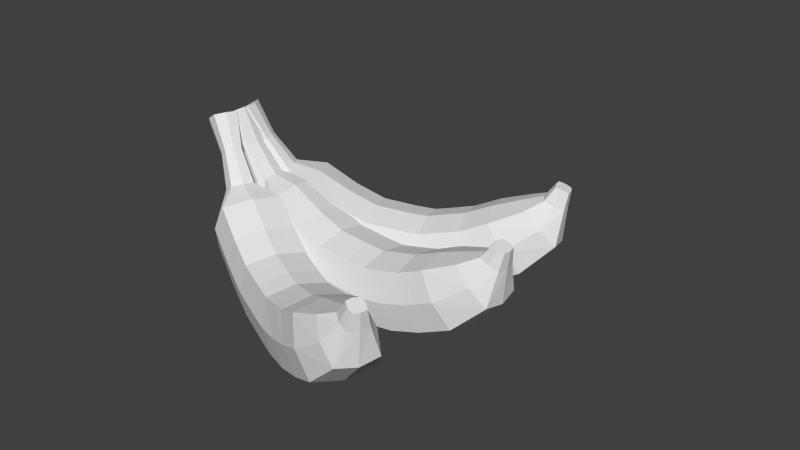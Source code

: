 # Source: stock_of_bananas.blend  (saved by Blender 2.70.0; exported with 4.5.12 LTS)
import bpy
from mathutils import Matrix  # noqa: F401  (used for matrix-valued properties, if any)

bpy.ops.wm.read_factory_settings(use_empty=True)
scene = bpy.context.scene
scene.name = 'Scene'

# ---- collections
col_collection_1 = bpy.data.collections.new('Collection 1'); scene.collection.children.link(col_collection_1)

# ---- world
world_world = bpy.data.worlds.new('World'); scene.world = world_world
world_world.color = (0.05088, 0.05088, 0.05088)
world_world.use_sun_shadow = False
world_world.sun_shadow_jitter_overblur = 0.0
world_world.cycles.sampling_method = 'MANUAL'
world_world.cycles.sample_map_resolution = 256

# ---- meshes
me_plane_002 = bpy.data.meshes.new('Plane.002')
me_plane_002.from_pydata([(0.2761, -0.276, -0.0001015), (-0.2758, -0.276, 7.827e-05), (0.2761, 0.276, -0.0001015), (-0.2758, 0.276, 7.827e-05), (0.0001173, -0.3316, -1.154e-05), (0.0001173, 0.3316, -1.154e-05), (-0.3315, 1.574e-11, 9.646e-05), (0.3317, 1.574e-11, -0.0001195), (0.1064, -0.276, -0.747), (0.2834, -0.276, 0.2161), (-0.2682, -0.276, 0.1989), (0.2834, 0.276, 0.2161), (-0.2682, 0.276, 0.1989), (0.007608, -0.3316, 0.2075), (0.007608, 0.3316, 0.2075), (-0.3238, 1.044e-09, 0.1972), (0.3391, 1.001e-09, 0.2178), (0.1378, -0.276, 0.8186), (0.2424, -0.276, 0.5084), (-0.3154, -0.276, 0.4), (0.2424, 0.276, 0.5084), (-0.3154, 0.276, 0.4), (-0.0353, -0.3316, 0.4542), (-0.0353, 0.3316, 0.4542), (-0.372, -2.6e-09, 0.3891), (0.2979, -4.333e-09, 0.5193), (-0.02032, -0.276, 1.15), (-0.3625, -0.276, 0.5856), (0.1378, 0.276, 0.8186), (-0.3625, 0.276, 0.5856), (-0.1124, -0.3316, 0.7021), (-0.1124, 0.3316, 0.7021), (-0.413, -1.487e-09, 0.5621), (0.1882, -9.814e-09, 0.8421), (-0.3046, -0.195, 1.449), (-0.478, -0.276, 0.8417), (-0.02032, 0.276, 1.15), (-0.478, 0.276, 0.8417), (-0.2492, -0.3316, 0.9959), (-0.2492, 0.3316, 0.9959), (-0.5242, 1.674e-09, 0.8106), (0.02584, -1.354e-08, 1.181), (-0.6138, -0.09869, 1.483), (-0.6022, -0.195, 1.135), (-0.3046, 0.195, 1.449), (-0.6022, 0.195, 1.135), (-0.4534, -0.2344, 1.297), (-0.4534, 0.2344, 1.297), (-0.6322, -1.884e-08, 1.098), (-0.2746, -3.377e-08, 1.474), (-0.7819, -0.06177, 1.511), (-0.6876, -0.09869, 1.3), (-0.6138, 0.09869, 1.483), (-0.6876, 0.09869, 1.3), (-0.6507, -0.1186, 1.392), (-0.6507, 0.1186, 1.392), (-0.695, -3.534e-08, 1.282), (-0.6064, -5.529e-08, 1.502), (-0.8281, -0.06177, 1.397), (-0.7819, 0.06177, 1.511), (-0.8281, 0.06177, 1.397), (-0.805, -0.07423, 1.454), (-0.805, 0.07423, 1.454), (-0.8327, -5.918e-08, 1.385), (-0.7773, -7.168e-08, 1.523), (-0.805, -6.543e-08, 1.454), (0.2379, -0.276, -0.4041), (-0.3067, -0.276, -0.3146), (0.2379, 0.276, -0.4041), (-0.3067, 0.276, -0.3146), (-0.03438, -0.3316, -0.3594), (-0.03438, 0.3316, -0.3594), (-0.3616, -4.03e-09, -0.3056), (0.2928, -5.21e-09, -0.4132), (-0.09929, -0.276, -1.115), (-0.4242, -0.276, -0.5949), (0.1064, 0.276, -0.747), (-0.4242, 0.276, -0.5949), (-0.1589, -0.3316, -0.6709), (-0.1589, 0.3316, -0.6709), (-0.4777, -1.963e-08, -0.5796), (0.1599, -2.307e-08, -0.7623), (-0.5526, -0.1075, -1.325), (-0.602, -0.276, -0.898), (-0.09929, 0.276, -1.115), (-0.602, 0.276, -0.898), (-0.3529, -0.3316, -1.007), (-0.3529, 0.3316, -1.007), (-0.6413, -4.161e-08, -0.8743), (-0.04813, -5.102e-08, -1.137), (-0.6716, -0.1075, -1.146), (-0.5526, 0.1075, -1.325), (-0.6716, 0.1075, -1.146), (-0.6121, -0.1292, -1.236), (-0.6121, 0.1292, -1.236), (-0.6836, -7.334e-08, -1.128), (-0.5406, -8.884e-08, -1.344), (-1.119, -0.1105, -1.706), (-0.8491, -0.0785, -1.488), (-0.9359, -0.0785, -1.357), (-0.8491, 0.0785, -1.488), (-0.9359, 0.0785, -1.357), (-0.8925, -0.09433, -1.422), (-0.8925, 0.09433, -1.422), (-0.9447, -1.208e-07, -1.344), (-0.8403, -1.321e-07, -1.501), (-1.242, -0.1105, -1.522), (-1.119, 0.1105, -1.706), (-1.242, 0.1105, -1.522), (-1.181, -0.1327, -1.614), (-1.181, 0.1327, -1.614), (-1.254, -1.179e-07, -1.503), (-1.107, -1.339e-07, -1.724), (-1.181, -1.259e-07, -1.614), (0.2761, 1.215, -0.3949), (-0.2758, 1.215, -0.3948), (0.2761, 1.597, -0.7932), (-0.2758, 1.597, -0.7931), (0.0001173, 1.176, -0.3547), (0.0001173, 1.635, -0.8333), (-0.3315, 1.406, -0.5939), (0.3317, 1.406, -0.5941), (0.1064, 0.6757, -0.9119), (0.2834, 1.371, -0.2453), (-0.2682, 1.358, -0.2572), (0.2834, 1.753, -0.6436), (-0.2682, 1.74, -0.6555), (0.007608, 1.326, -0.2111), (0.007608, 1.785, -0.6897), (-0.3238, 1.548, -0.4575), (0.3391, 1.563, -0.4432), (0.1378, 1.805, 0.1718), (0.2424, 1.582, -0.04295), (-0.3154, 1.503, -0.1179), (0.2424, 1.964, -0.4412), (-0.3154, 1.885, -0.5162), (-0.0353, 1.504, -0.04028), (-0.0353, 1.963, -0.5189), (-0.372, 1.687, -0.3246), (0.2979, 1.78, -0.2345), (-0.02032, 2.045, 0.4013), (-0.3625, 1.637, 0.01053), (0.1378, 2.187, -0.2265), (-0.3625, 2.019, -0.3878), (-0.1124, 1.683, 0.1313), (-0.1124, 2.142, -0.3473), (-0.413, 1.811, -0.2049), (0.1882, 2.013, -0.01109), (-0.3046, 2.316, 0.5495), (-0.478, 1.822, 0.1878), (-0.02032, 2.427, 0.002989), (-0.478, 2.204, -0.2105), (-0.2492, 1.895, 0.3347), (-0.2492, 2.354, -0.1439), (-0.5242, 1.991, -0.03287), (0.02584, 2.258, 0.2237), (-0.6138, 2.408, 0.5041), (-0.6022, 2.09, 0.3322), (-0.3046, 2.586, 0.268), (-0.6022, 2.36, 0.05064), (-0.4534, 2.18, 0.473), (-0.4534, 2.504, 0.1347), (-0.6322, 2.198, 0.1658), (-0.2746, 2.47, 0.4264), (-0.7819, 2.454, 0.4968), (-0.6876, 2.276, 0.3774), (-0.6138, 2.545, 0.3617), (-0.6876, 2.413, 0.235), (-0.6507, 2.328, 0.4551), (-0.6507, 2.492, 0.284), (-0.695, 2.331, 0.2934), (-0.6064, 2.49, 0.4457), (-0.8281, 2.371, 0.4175), (-0.7819, 2.539, 0.4077), (-0.8281, 2.457, 0.3283), (-0.805, 2.404, 0.4662), (-0.805, 2.506, 0.359), (-0.8327, 2.405, 0.3649), (-0.7773, 2.505, 0.4602), (-0.805, 2.455, 0.4126), (0.2379, 0.9231, -0.6746), (-0.3067, 0.9877, -0.6127), (0.2379, 1.305, -1.073), (-0.3067, 1.37, -1.011), (-0.03438, 0.9168, -0.6035), (-0.03438, 1.376, -1.082), (-0.3616, 1.185, -0.8056), (0.2928, 1.108, -0.88), (-0.09929, 0.4098, -1.167), (-0.4242, 0.7854, -0.8067), (0.1064, 1.058, -1.31), (-0.4242, 1.167, -1.205), (-0.1589, 0.692, -0.8192), (-0.1589, 1.151, -1.298), (-0.4777, 0.9875, -0.9952), (0.1599, 0.8556, -1.122), (-0.5526, 0.3748, -1.434), (-0.602, 0.5666, -1.017), (-0.09929, 0.7918, -1.565), (-0.602, 0.9487, -1.415), (-0.3529, 0.4497, -1.052), (-0.3529, 0.9088, -1.53), (-0.6413, 0.7748, -1.199), (-0.04813, 0.585, -1.381), (-0.6716, 0.504, -1.31), (-0.5526, 0.5236, -1.589), (-0.6716, 0.6528, -1.465), (-0.6121, 0.4244, -1.356), (-0.6121, 0.6032, -1.543), (-0.6836, 0.5914, -1.375), (-0.5406, 0.4361, -1.524), (-1.119, 0.09835, -1.695), (-0.8491, 0.2778, -1.567), (-0.9359, 0.3722, -1.477), (-0.8491, 0.3865, -1.68), (-0.9359, 0.4809, -1.59), (-0.8925, 0.314, -1.51), (-0.8925, 0.4446, -1.647), (-0.9447, 0.436, -1.524), (-0.8403, 0.3226, -1.633), (-1.242, 0.2311, -1.568), (-1.119, 0.2513, -1.854), (-1.242, 0.3841, -1.727), (-1.181, 0.1493, -1.615), (-1.181, 0.3331, -1.807), (-1.254, 0.321, -1.635), (-1.107, 0.1614, -1.788), (-1.181, 0.2412, -1.711), (0.2761, 0.5637, -0.08002), (-0.2758, 0.5638, -0.07986), (0.2761, 1.066, -0.3089), (-0.2758, 1.066, -0.3087), (0.0001173, 0.5131, -0.05686), (0.0001173, 1.117, -0.3319), (-0.3315, 0.8149, -0.1943), (0.3317, 0.8148, -0.1945), (0.1064, 0.254, -0.7596), (0.2834, 0.6533, 0.1167), (-0.2682, 0.6462, 0.1011), (0.2834, 1.156, -0.1122), (-0.2682, 1.148, -0.1278), (0.007608, 0.5991, 0.132), (0.007608, 1.203, -0.1431), (-0.3238, 0.8966, -0.01493), (0.3391, 0.9052, 0.003841), (0.1378, 0.9032, 0.665), (0.2424, 0.7745, 0.3827), (-0.3154, 0.7296, 0.2841), (0.2424, 1.277, 0.1538), (-0.3154, 1.232, 0.05525), (-0.0353, 0.7014, 0.3565), (-0.0353, 1.305, 0.08145), (-0.372, 0.9762, 0.1597), (0.2979, 1.03, 0.2782), (-0.02032, 1.041, 0.9666), (-0.3625, 0.8066, 0.453), (0.1378, 1.405, 0.4361), (-0.3625, 1.309, 0.2241), (-0.1124, 0.8042, 0.582), (-0.1124, 1.408, 0.307), (-0.413, 1.048, 0.3172), (0.1882, 1.164, 0.5719), (-0.3046, 1.238, 1.205), (-0.478, 0.9127, 0.686), (-0.02032, 1.543, 0.7378), (-0.478, 1.415, 0.4571), (-0.2492, 0.926, 0.8494), (-0.2492, 1.53, 0.5744), (-0.5242, 1.151, 0.5433), (0.02584, 1.305, 0.8805), (-0.6138, 1.34, 1.196), (-0.6022, 1.108, 0.919), (-0.3046, 1.593, 1.043), (-0.6022, 1.463, 0.7572), (-0.4534, 1.139, 1.083), (-0.4534, 1.566, 0.8888), (-0.6322, 1.27, 0.8045), (-0.2746, 1.426, 1.147), (-0.7819, 1.385, 1.207), (-0.6876, 1.264, 1.03), (-0.6138, 1.52, 1.115), (-0.6876, 1.444, 0.9481), (-0.6507, 1.284, 1.121), (-0.6507, 1.5, 1.023), (-0.695, 1.346, 0.9722), (-0.6064, 1.438, 1.172), (-0.8281, 1.338, 1.102), (-0.7819, 1.498, 1.155), (-0.8281, 1.45, 1.051), (-0.805, 1.35, 1.16), (-0.805, 1.485, 1.098), (-0.8327, 1.389, 1.066), (-0.7773, 1.446, 1.191), (-0.805, 1.418, 1.129), (0.2379, 0.3961, -0.4477), (-0.3067, 0.4333, -0.3662), (0.2379, 0.8984, -0.6765), (-0.3067, 0.9355, -0.5951), (-0.03438, 0.3641, -0.3839), (-0.03438, 0.9676, -0.6589), (-0.3616, 0.6881, -0.4724), (0.2928, 0.6435, -0.5703), (-0.09929, 0.1012, -1.095), (-0.4242, 0.317, -0.6213), (0.1064, 0.7562, -0.9885), (-0.4242, 0.8193, -0.8502), (-0.1589, 0.2349, -0.6674), (-0.1589, 0.8384, -0.9424), (-0.4777, 0.5745, -0.7218), (0.1599, 0.4987, -0.888), (-0.5526, 0.1674, -1.356), (-0.602, 0.1913, -0.8971), (-0.09929, 0.6034, -1.324), (-0.602, 0.6936, -1.126), (-0.3529, 0.09563, -0.9729), (-0.3529, 0.6991, -1.248), (-0.6413, 0.4523, -0.9899), (-0.04813, 0.3432, -1.229), (-0.6716, 0.2416, -1.193), (-0.5526, 0.363, -1.445), (-0.6716, 0.4373, -1.282), (-0.6121, 0.1848, -1.265), (-0.6121, 0.4199, -1.373), (-0.6836, 0.347, -1.221), (-0.5406, 0.2577, -1.417), (-1.119, 0.007046, -1.701), (-0.8491, 0.1265, -1.516), (-0.9359, 0.1808, -1.397), (-0.8491, 0.2694, -1.581), (-0.9359, 0.3236, -1.462), (-0.8925, 0.1392, -1.449), (-0.8925, 0.3109, -1.528), (-0.9447, 0.2577, -1.417), (-0.8403, 0.1925, -1.56), (-1.242, 0.08334, -1.533), (-1.119, 0.2081, -1.792), (-1.242, 0.2844, -1.625), (-1.181, 0.02492, -1.608), (-1.181, 0.2665, -1.718), (-1.254, 0.1916, -1.562), (-1.107, 0.09987, -1.763), (-1.181, 0.1457, -1.663)], [], [(6, 3, 69, 72), (1, 6, 72, 67), (7, 0, 66, 73), (2, 7, 73, 68), (10, 13, 22, 19), (11, 14, 23, 20), (14, 12, 21, 23), (12, 15, 24, 21), (7, 2, 11, 16), (0, 7, 16, 9), (6, 1, 10, 15), (3, 6, 15, 12), (5, 3, 12, 14), (2, 5, 14, 11), (1, 4, 13, 10), (4, 0, 9, 13), (19, 22, 30, 27), (20, 23, 31, 28), (23, 21, 29, 31), (21, 24, 32, 29), (13, 9, 18, 22), (16, 11, 20, 25), (9, 16, 25, 18), (15, 10, 19, 24), (33, 28, 36, 41), (30, 17, 26, 38), (27, 30, 38, 35), (28, 31, 39, 36), (22, 18, 17, 30), (25, 20, 28, 33), (18, 25, 33, 17), (24, 19, 27, 32), (40, 35, 43, 48), (26, 41, 49, 34), (41, 36, 44, 49), (38, 26, 34, 46), (17, 33, 41, 26), (32, 27, 35, 40), (29, 32, 40, 37), (31, 29, 37, 39), (45, 48, 56, 53), (48, 43, 51, 56), (34, 49, 57, 42), (49, 44, 52, 57), (37, 40, 48, 45), (39, 37, 45, 47), (36, 39, 47, 44), (35, 38, 46, 43), (55, 53, 60, 62), (53, 56, 63, 60), (56, 51, 58, 63), (42, 57, 64, 50), (47, 45, 53, 55), (44, 47, 55, 52), (43, 46, 54, 51), (46, 34, 42, 54), (65, 64, 59, 62), (63, 65, 62, 60), (58, 61, 65, 63), (61, 50, 64, 65), (52, 55, 62, 59), (51, 54, 61, 58), (54, 42, 50, 61), (57, 52, 59, 64), (68, 73, 81, 76), (66, 70, 78, 8), (70, 67, 75, 78), (71, 68, 76, 79), (3, 5, 71, 69), (5, 2, 68, 71), (4, 1, 67, 70), (0, 4, 70, 66), (75, 80, 88, 83), (81, 8, 74, 89), (76, 81, 89, 84), (8, 78, 86, 74), (73, 66, 8, 81), (67, 72, 80, 75), (72, 69, 77, 80), (69, 71, 79, 77), (88, 85, 92, 95), (83, 88, 95, 90), (89, 74, 82, 96), (84, 89, 96, 91), (80, 77, 85, 88), (77, 79, 87, 85), (79, 76, 84, 87), (78, 75, 83, 86), (92, 94, 103, 101), (95, 92, 101, 104), (90, 95, 104, 99), (96, 82, 98, 105), (85, 87, 94, 92), (87, 84, 91, 94), (86, 83, 90, 93), (74, 86, 93, 82), (102, 99, 106, 109), (103, 100, 107, 110), (101, 103, 110, 108), (104, 101, 108, 111), (94, 91, 100, 103), (93, 90, 99, 102), (82, 93, 102, 98), (91, 96, 105, 100), (113, 110, 107, 112), (111, 108, 110, 113), (106, 111, 113, 109), (109, 113, 112, 97), (98, 102, 109, 97), (100, 105, 112, 107), (105, 98, 97, 112), (99, 104, 111, 106), (120, 117, 183, 186), (115, 120, 186, 181), (121, 114, 180, 187), (116, 121, 187, 182), (124, 127, 136, 133), (125, 128, 137, 134), (128, 126, 135, 137), (126, 129, 138, 135), (121, 116, 125, 130), (114, 121, 130, 123), (120, 115, 124, 129), (117, 120, 129, 126), (119, 117, 126, 128), (116, 119, 128, 125), (115, 118, 127, 124), (118, 114, 123, 127), (133, 136, 144, 141), (134, 137, 145, 142), (137, 135, 143, 145), (135, 138, 146, 143), (127, 123, 132, 136), (130, 125, 134, 139), (123, 130, 139, 132), (129, 124, 133, 138), (147, 142, 150, 155), (144, 131, 140, 152), (141, 144, 152, 149), (142, 145, 153, 150), (136, 132, 131, 144), (139, 134, 142, 147), (132, 139, 147, 131), (138, 133, 141, 146), (154, 149, 157, 162), (140, 155, 163, 148), (155, 150, 158, 163), (152, 140, 148, 160), (131, 147, 155, 140), (146, 141, 149, 154), (143, 146, 154, 151), (145, 143, 151, 153), (159, 162, 170, 167), (162, 157, 165, 170), (148, 163, 171, 156), (163, 158, 166, 171), (151, 154, 162, 159), (153, 151, 159, 161), (150, 153, 161, 158), (149, 152, 160, 157), (169, 167, 174, 176), (167, 170, 177, 174), (170, 165, 172, 177), (156, 171, 178, 164), (161, 159, 167, 169), (158, 161, 169, 166), (157, 160, 168, 165), (160, 148, 156, 168), (179, 178, 173, 176), (177, 179, 176, 174), (172, 175, 179, 177), (175, 164, 178, 179), (166, 169, 176, 173), (165, 168, 175, 172), (168, 156, 164, 175), (171, 166, 173, 178), (182, 187, 195, 190), (180, 184, 192, 122), (184, 181, 189, 192), (185, 182, 190, 193), (117, 119, 185, 183), (119, 116, 182, 185), (118, 115, 181, 184), (114, 118, 184, 180), (189, 194, 202, 197), (195, 122, 188, 203), (190, 195, 203, 198), (122, 192, 200, 188), (187, 180, 122, 195), (181, 186, 194, 189), (186, 183, 191, 194), (183, 185, 193, 191), (202, 199, 206, 209), (197, 202, 209, 204), (203, 188, 196, 210), (198, 203, 210, 205), (194, 191, 199, 202), (191, 193, 201, 199), (193, 190, 198, 201), (192, 189, 197, 200), (206, 208, 217, 215), (209, 206, 215, 218), (204, 209, 218, 213), (210, 196, 212, 219), (199, 201, 208, 206), (201, 198, 205, 208), (200, 197, 204, 207), (188, 200, 207, 196), (216, 213, 220, 223), (217, 214, 221, 224), (215, 217, 224, 222), (218, 215, 222, 225), (208, 205, 214, 217), (207, 204, 213, 216), (196, 207, 216, 212), (205, 210, 219, 214), (227, 224, 221, 226), (225, 222, 224, 227), (220, 225, 227, 223), (223, 227, 226, 211), (212, 216, 223, 211), (214, 219, 226, 221), (219, 212, 211, 226), (213, 218, 225, 220), (234, 231, 297, 300), (229, 234, 300, 295), (235, 228, 294, 301), (230, 235, 301, 296), (238, 241, 250, 247), (239, 242, 251, 248), (242, 240, 249, 251), (240, 243, 252, 249), (235, 230, 239, 244), (228, 235, 244, 237), (234, 229, 238, 243), (231, 234, 243, 240), (233, 231, 240, 242), (230, 233, 242, 239), (229, 232, 241, 238), (232, 228, 237, 241), (247, 250, 258, 255), (248, 251, 259, 256), (251, 249, 257, 259), (249, 252, 260, 257), (241, 237, 246, 250), (244, 239, 248, 253), (237, 244, 253, 246), (243, 238, 247, 252), (261, 256, 264, 269), (258, 245, 254, 266), (255, 258, 266, 263), (256, 259, 267, 264), (250, 246, 245, 258), (253, 248, 256, 261), (246, 253, 261, 245), (252, 247, 255, 260), (268, 263, 271, 276), (254, 269, 277, 262), (269, 264, 272, 277), (266, 254, 262, 274), (245, 261, 269, 254), (260, 255, 263, 268), (257, 260, 268, 265), (259, 257, 265, 267), (273, 276, 284, 281), (276, 271, 279, 284), (262, 277, 285, 270), (277, 272, 280, 285), (265, 268, 276, 273), (267, 265, 273, 275), (264, 267, 275, 272), (263, 266, 274, 271), (283, 281, 288, 290), (281, 284, 291, 288), (284, 279, 286, 291), (270, 285, 292, 278), (275, 273, 281, 283), (272, 275, 283, 280), (271, 274, 282, 279), (274, 262, 270, 282), (293, 292, 287, 290), (291, 293, 290, 288), (286, 289, 293, 291), (289, 278, 292, 293), (280, 283, 290, 287), (279, 282, 289, 286), (282, 270, 278, 289), (285, 280, 287, 292), (296, 301, 309, 304), (294, 298, 306, 236), (298, 295, 303, 306), (299, 296, 304, 307), (231, 233, 299, 297), (233, 230, 296, 299), (232, 229, 295, 298), (228, 232, 298, 294), (303, 308, 316, 311), (309, 236, 302, 317), (304, 309, 317, 312), (236, 306, 314, 302), (301, 294, 236, 309), (295, 300, 308, 303), (300, 297, 305, 308), (297, 299, 307, 305), (316, 313, 320, 323), (311, 316, 323, 318), (317, 302, 310, 324), (312, 317, 324, 319), (308, 305, 313, 316), (305, 307, 315, 313), (307, 304, 312, 315), (306, 303, 311, 314), (320, 322, 331, 329), (323, 320, 329, 332), (318, 323, 332, 327), (324, 310, 326, 333), (313, 315, 322, 320), (315, 312, 319, 322), (314, 311, 318, 321), (302, 314, 321, 310), (330, 327, 334, 337), (331, 328, 335, 338), (329, 331, 338, 336), (332, 329, 336, 339), (322, 319, 328, 331), (321, 318, 327, 330), (310, 321, 330, 326), (319, 324, 333, 328), (341, 338, 335, 340), (339, 336, 338, 341), (334, 339, 341, 337), (337, 341, 340, 325), (326, 330, 337, 325), (328, 333, 340, 335), (333, 326, 325, 340), (327, 332, 339, 334)])
_uv = me_plane_002.uv_layers.new(name='UVMap')
_uv.uv.foreach_set('vector', [0.3532, 0.4624, 0.273, 0.4536, 0.2843, 0.3502, 0.3676, 0.3706, 0.7279, 0.4536, 0.6455, 0.4621, 0.6337, 0.3658, 0.7166, 0.3502, 0.9858, 0.4332, 0.9033, 0.4419, 0.8853, 0.3255, 0.964, 0.3085, 0.09752, 0.4418, 0.02195, 0.4356, 0.04292, 0.3154, 0.1156, 0.3255, 0.7341, 0.5194, 0.8255, 0.5114, 0.8232, 0.5876, 0.7326, 0.5874, 0.09031, 0.5052, 0.1753, 0.5114, 0.1777, 0.5876, 0.09225, 0.5909, 0.1753, 0.5114, 0.2668, 0.5194, 0.2682, 0.5874, 0.1777, 0.5876, 0.2668, 0.5194, 0.3511, 0.5232, 0.3512, 0.5834, 0.2682, 0.5874, 0.02195, 0.4356, 0.09752, 0.4418, 0.09031, 0.5052, 0.01568, 0.5004, 0.9033, 0.4419, 0.9858, 0.4332, 0.9923, 0.5005, 0.9106, 0.5052, 0.6455, 0.4621, 0.7279, 0.4536, 0.7341, 0.5194, 0.6508, 0.5241, 0.273, 0.4536, 0.3532, 0.4624, 0.3511, 0.5232, 0.2668, 0.5194, 0.1831, 0.4479, 0.273, 0.4536, 0.2668, 0.5194, 0.1753, 0.5114, 0.09752, 0.4418, 0.1831, 0.4479, 0.1753, 0.5114, 0.09031, 0.5052, 0.7279, 0.4536, 0.8178, 0.4479, 0.8255, 0.5114, 0.7341, 0.5194, 0.8178, 0.4479, 0.9033, 0.4419, 0.9106, 0.5052, 0.8255, 0.5114, 0.7326, 0.5874, 0.8232, 0.5876, 0.8146, 0.6645, 0.7305, 0.6482, 0.09225, 0.5909, 0.1777, 0.5876, 0.1863, 0.6645, 0.1079, 0.6842, 0.1777, 0.5876, 0.2682, 0.5874, 0.2703, 0.6482, 0.1863, 0.6645, 0.2682, 0.5874, 0.3512, 0.5834, 0.3514, 0.637, 0.2703, 0.6482, 0.8255, 0.5114, 0.9106, 0.5052, 0.9086, 0.5909, 0.8232, 0.5876, 0.01568, 0.5004, 0.09031, 0.5052, 0.09225, 0.5909, 0.01568, 0.5919, 0.9106, 0.5052, 0.9923, 0.5005, 0.9923, 0.5953, 0.9086, 0.5909, 0.6508, 0.5241, 0.7341, 0.5194, 0.7326, 0.5874, 0.6508, 0.5866, 0.0302, 0.696, 0.1079, 0.6842, 0.1357, 0.7815, 0.06911, 0.8066, 0.8146, 0.6645, 0.8929, 0.6843, 0.8651, 0.7815, 0.7966, 0.7538, 0.7305, 0.6482, 0.8146, 0.6645, 0.7966, 0.7538, 0.7231, 0.731, 0.1079, 0.6842, 0.1863, 0.6645, 0.2043, 0.7538, 0.1357, 0.7815, 0.8232, 0.5876, 0.9086, 0.5909, 0.8929, 0.6843, 0.8146, 0.6645, 0.01568, 0.5919, 0.09225, 0.5909, 0.1079, 0.6842, 0.0302, 0.696, 0.9086, 0.5909, 0.9923, 0.5953, 0.9772, 0.7033, 0.8929, 0.6843, 0.6508, 0.5866, 0.7326, 0.5874, 0.7305, 0.6482, 0.6505, 0.6422, 0.6471, 0.7261, 0.7231, 0.731, 0.7085, 0.8243, 0.6559, 0.821, 0.8651, 0.7815, 0.9368, 0.818, 0.8542, 0.9153, 0.8188, 0.877, 0.06911, 0.8066, 0.1357, 0.7815, 0.1821, 0.877, 0.1488, 0.9004, 0.7966, 0.7538, 0.8651, 0.7815, 0.8188, 0.877, 0.7666, 0.851, 0.8929, 0.6843, 0.9772, 0.7033, 0.9368, 0.818, 0.8651, 0.7815, 0.6505, 0.6422, 0.7305, 0.6482, 0.7231, 0.731, 0.6471, 0.7261, 0.2703, 0.6482, 0.3514, 0.637, 0.3547, 0.7179, 0.2778, 0.731, 0.1863, 0.6645, 0.2703, 0.6482, 0.2778, 0.731, 0.2043, 0.7538, 0.2924, 0.8243, 0.3462, 0.8094, 0.3393, 0.8695, 0.3113, 0.8925, 0.6559, 0.821, 0.7085, 0.8243, 0.6895, 0.8925, 0.663, 0.8833, 0.8188, 0.877, 0.8542, 0.9153, 0.7592, 0.9586, 0.7431, 0.9359, 0.1488, 0.9004, 0.1821, 0.877, 0.2578, 0.9359, 0.2403, 0.9421, 0.2778, 0.731, 0.3547, 0.7179, 0.3462, 0.8094, 0.2924, 0.8243, 0.2043, 0.7538, 0.2778, 0.731, 0.2924, 0.8243, 0.2342, 0.851, 0.1357, 0.7815, 0.2043, 0.7538, 0.2342, 0.851, 0.1821, 0.877, 0.7231, 0.731, 0.7966, 0.7538, 0.7666, 0.851, 0.7085, 0.8243, 0.2824, 0.9127, 0.3113, 0.8925, 0.3341, 0.9476, 0.317, 0.9588, 0.3113, 0.8925, 0.3393, 0.8695, 0.3471, 0.9224, 0.3341, 0.9476, 0.663, 0.8833, 0.6895, 0.8925, 0.6668, 0.9476, 0.6549, 0.9381, 0.7431, 0.9359, 0.7592, 0.9586, 0.7106, 0.9834, 0.6995, 0.9719, 0.2342, 0.851, 0.2924, 0.8243, 0.3113, 0.8925, 0.2824, 0.9127, 0.1821, 0.877, 0.2342, 0.851, 0.2824, 0.9127, 0.2578, 0.9359, 0.7085, 0.8243, 0.7666, 0.851, 0.7185, 0.9127, 0.6895, 0.8925, 0.7666, 0.851, 0.8188, 0.877, 0.7431, 0.9359, 0.7185, 0.9127, 0.4993, 0.2724, 0.5169, 0.1854, 0.5863, 0.2146, 0.5863, 0.2899, 0.4818, 0.3594, 0.4993, 0.2724, 0.5863, 0.2899, 0.5571, 0.3594, 0.4123, 0.3302, 0.4123, 0.2548, 0.4993, 0.2724, 0.4818, 0.3594, 0.4123, 0.2548, 0.4415, 0.1854, 0.5169, 0.1854, 0.4993, 0.2724, 0.2578, 0.9359, 0.2824, 0.9127, 0.317, 0.9588, 0.3014, 0.9719, 0.6895, 0.8925, 0.7185, 0.9127, 0.6839, 0.9588, 0.6668, 0.9476, 0.7185, 0.9127, 0.7431, 0.9359, 0.6995, 0.9719, 0.6839, 0.9588, 0.2403, 0.9421, 0.2578, 0.9359, 0.3014, 0.9719, 0.2872, 0.966, 0.1156, 0.3255, 0.04292, 0.3154, 0.08015, 0.2123, 0.1494, 0.2292, 0.8853, 0.3255, 0.8043, 0.3385, 0.7746, 0.2465, 0.8514, 0.2292, 0.8043, 0.3385, 0.7166, 0.3502, 0.6948, 0.2565, 0.7746, 0.2465, 0.1965, 0.3385, 0.1156, 0.3255, 0.1494, 0.2292, 0.2263, 0.2465, 0.273, 0.4536, 0.1831, 0.4479, 0.1965, 0.3385, 0.2843, 0.3502, 0.1831, 0.4479, 0.09752, 0.4418, 0.1156, 0.3255, 0.1965, 0.3385, 0.8178, 0.4479, 0.7279, 0.4536, 0.7166, 0.3502, 0.8043, 0.3385, 0.9033, 0.4419, 0.8178, 0.4479, 0.8043, 0.3385, 0.8853, 0.3255, 0.6948, 0.2565, 0.6152, 0.2716, 0.6057, 0.165, 0.6734, 0.165, 0.9254, 0.2016, 0.8514, 0.2292, 0.8005, 0.1379, 0.8599, 0.0914, 0.1494, 0.2292, 0.08015, 0.2123, 0.1432, 0.1061, 0.2004, 0.1379, 0.8514, 0.2292, 0.7746, 0.2465, 0.738, 0.1547, 0.8005, 0.1379, 0.964, 0.3085, 0.8853, 0.3255, 0.8514, 0.2292, 0.9254, 0.2016, 0.7166, 0.3502, 0.6337, 0.3658, 0.6152, 0.2716, 0.6948, 0.2565, 0.3676, 0.3706, 0.2843, 0.3502, 0.3061, 0.2565, 0.3855, 0.2798, 0.2843, 0.3502, 0.1965, 0.3385, 0.2263, 0.2465, 0.3061, 0.2565, 0.3946, 0.177, 0.3275, 0.165, 0.3504, 0.08354, 0.3767, 0.1006, 0.6734, 0.165, 0.6057, 0.165, 0.6242, 0.08569, 0.6505, 0.08356, 0.8599, 0.0914, 0.8005, 0.1379, 0.7011, 0.03839, 0.7189, 0.01564, 0.2004, 0.1379, 0.1432, 0.1061, 0.2791, 0.03303, 0.2997, 0.03838, 0.3855, 0.2798, 0.3061, 0.2565, 0.3275, 0.165, 0.3946, 0.177, 0.3061, 0.2565, 0.2263, 0.2465, 0.2629, 0.1547, 0.3275, 0.165, 0.2263, 0.2465, 0.1494, 0.2292, 0.2004, 0.1379, 0.2629, 0.1547, 0.7746, 0.2465, 0.6948, 0.2565, 0.6734, 0.165, 0.738, 0.1547, 0.6095, 0.7358, 0.6115, 0.768, 0.5017, 0.7676, 0.5019, 0.7371, 0.6041, 0.704, 0.6095, 0.7358, 0.5019, 0.7371, 0.5023, 0.7072, 0.6095, 0.9274, 0.6041, 0.9592, 0.5023, 0.9475, 0.5019, 0.9261, 0.6135, 0.8316, 0.6139, 0.8635, 0.5015, 0.8637, 0.5015, 0.8316, 0.3275, 0.165, 0.2629, 0.1547, 0.3233, 0.06164, 0.3504, 0.08354, 0.2629, 0.1547, 0.2004, 0.1379, 0.2997, 0.03838, 0.3233, 0.06164, 0.738, 0.1547, 0.6734, 0.165, 0.6505, 0.08356, 0.6775, 0.06165, 0.8005, 0.1379, 0.738, 0.1547, 0.6775, 0.06165, 0.7011, 0.03839, 0.5017, 0.8956, 0.5019, 0.9261, 0.3909, 0.93, 0.3883, 0.897, 0.5017, 0.7676, 0.5015, 0.7995, 0.3855, 0.7988, 0.3883, 0.7662, 0.5019, 0.7371, 0.5017, 0.7676, 0.3883, 0.7662, 0.3909, 0.7332, 0.5023, 0.7072, 0.5019, 0.7371, 0.3909, 0.7332, 0.3973, 0.7006, 0.6115, 0.768, 0.6139, 0.7998, 0.5015, 0.7995, 0.5017, 0.7676, 0.6115, 0.8952, 0.6095, 0.9274, 0.5019, 0.9261, 0.5017, 0.8956, 0.6139, 0.8635, 0.6115, 0.8952, 0.5017, 0.8956, 0.5015, 0.8637, 0.6139, 0.7998, 0.6135, 0.8316, 0.5015, 0.8316, 0.5015, 0.7995, 0.497, 0.5376, 0.6213, 0.5627, 0.5796, 0.6619, 0.4719, 0.6619, 0.5221, 0.4134, 0.6213, 0.4551, 0.6213, 0.5627, 0.497, 0.5376, 0.4144, 0.4134, 0.5221, 0.4134, 0.497, 0.5376, 0.3727, 0.5126, 0.3727, 0.5126, 0.497, 0.5376, 0.4719, 0.6619, 0.3727, 0.6202, 0.5015, 0.8637, 0.5017, 0.8956, 0.3883, 0.897, 0.3855, 0.8644, 0.5015, 0.7995, 0.5015, 0.8316, 0.3858, 0.8316, 0.3855, 0.7988, 0.5015, 0.8316, 0.5015, 0.8637, 0.3855, 0.8644, 0.3858, 0.8316, 0.5019, 0.9261, 0.5023, 0.9475, 0.3973, 0.9626, 0.3909, 0.93, 0.3532, 0.4624, 0.273, 0.4536, 0.2842, 0.3502, 0.3675, 0.3706, 0.7278, 0.4536, 0.6455, 0.4621, 0.6337, 0.3658, 0.7166, 0.3502, 0.9857, 0.4332, 0.9033, 0.4419, 0.8852, 0.3255, 0.964, 0.3085, 0.09749, 0.4418, 0.02192, 0.4356, 0.0429, 0.3154, 0.1156, 0.3254, 0.7341, 0.5194, 0.8255, 0.5114, 0.8232, 0.5876, 0.7326, 0.5874, 0.09028, 0.5052, 0.1753, 0.5114, 0.1777, 0.5876, 0.09221, 0.5909, 0.1753, 0.5114, 0.2668, 0.5194, 0.2682, 0.5874, 0.1777, 0.5876, 0.2668, 0.5194, 0.3511, 0.5232, 0.3511, 0.5834, 0.2682, 0.5874, 0.02192, 0.4356, 0.09749, 0.4418, 0.09028, 0.5052, 0.01564, 0.5004, 0.9033, 0.4419, 0.9857, 0.4332, 0.9923, 0.5005, 0.9105, 0.5052, 0.6455, 0.4621, 0.7278, 0.4536, 0.7341, 0.5194, 0.6508, 0.5241, 0.273, 0.4536, 0.3532, 0.4624, 0.3511, 0.5232, 0.2668, 0.5194, 0.183, 0.4479, 0.273, 0.4536, 0.2668, 0.5194, 0.1753, 0.5114, 0.09749, 0.4418, 0.183, 0.4479, 0.1753, 0.5114, 0.09028, 0.5052, 0.7278, 0.4536, 0.8178, 0.4479, 0.8255, 0.5114, 0.7341, 0.5194, 0.8178, 0.4479, 0.9033, 0.4419, 0.9105, 0.5052, 0.8255, 0.5114, 0.7326, 0.5874, 0.8232, 0.5876, 0.8146, 0.6645, 0.7305, 0.6482, 0.09221, 0.5909, 0.1777, 0.5876, 0.1863, 0.6645, 0.1079, 0.6842, 0.1777, 0.5876, 0.2682, 0.5874, 0.2703, 0.6482, 0.1863, 0.6645, 0.2682, 0.5874, 0.3511, 0.5834, 0.3513, 0.637, 0.2703, 0.6482, 0.8255, 0.5114, 0.9105, 0.5052, 0.9086, 0.5909, 0.8232, 0.5876, 0.01564, 0.5004, 0.09028, 0.5052, 0.09221, 0.5909, 0.01564, 0.5919, 0.9105, 0.5052, 0.9923, 0.5005, 0.9923, 0.5953, 0.9086, 0.5909, 0.6508, 0.5241, 0.7341, 0.5194, 0.7326, 0.5874, 0.6508, 0.5866, 0.03017, 0.696, 0.1079, 0.6842, 0.1357, 0.7815, 0.06909, 0.8066, 0.8146, 0.6645, 0.8929, 0.6843, 0.8651, 0.7815, 0.7966, 0.7538, 0.7305, 0.6482, 0.8146, 0.6645, 0.7966, 0.7538, 0.7231, 0.731, 0.1079, 0.6842, 0.1863, 0.6645, 0.2043, 0.7538, 0.1357, 0.7815, 0.8232, 0.5876, 0.9086, 0.5909, 0.8929, 0.6843, 0.8146, 0.6645, 0.01564, 0.5919, 0.09221, 0.5909, 0.1079, 0.6842, 0.03017, 0.696, 0.9086, 0.5909, 0.9923, 0.5953, 0.9772, 0.7033, 0.8929, 0.6843, 0.6508, 0.5866, 0.7326, 0.5874, 0.7305, 0.6482, 0.6505, 0.6422, 0.6471, 0.7261, 0.7231, 0.731, 0.7085, 0.8243, 0.6559, 0.821, 0.8651, 0.7815, 0.9368, 0.818, 0.8542, 0.9153, 0.8188, 0.877, 0.06909, 0.8066, 0.1357, 0.7815, 0.182, 0.877, 0.1487, 0.9004, 0.7966, 0.7538, 0.8651, 0.7815, 0.8188, 0.877, 0.7666, 0.851, 0.8929, 0.6843, 0.9772, 0.7033, 0.9368, 0.818, 0.8651, 0.7815, 0.6505, 0.6422, 0.7305, 0.6482, 0.7231, 0.731, 0.6471, 0.7261, 0.2703, 0.6482, 0.3513, 0.637, 0.3547, 0.7179, 0.2778, 0.731, 0.1863, 0.6645, 0.2703, 0.6482, 0.2778, 0.731, 0.2043, 0.7538, 0.2924, 0.8243, 0.3462, 0.8094, 0.3393, 0.8695, 0.3113, 0.8925, 0.6559, 0.821, 0.7085, 0.8243, 0.6895, 0.8925, 0.663, 0.8833, 0.8188, 0.877, 0.8542, 0.9153, 0.7592, 0.9586, 0.743, 0.9359, 0.1487, 0.9004, 0.182, 0.877, 0.2578, 0.9359, 0.2403, 0.9421, 0.2778, 0.731, 0.3547, 0.7179, 0.3462, 0.8094, 0.2924, 0.8243, 0.2043, 0.7538, 0.2778, 0.731, 0.2924, 0.8243, 0.2342, 0.851, 0.1357, 0.7815, 0.2043, 0.7538, 0.2342, 0.851, 0.182, 0.877, 0.7231, 0.731, 0.7966, 0.7538, 0.7666, 0.851, 0.7085, 0.8243, 0.2824, 0.9127, 0.3113, 0.8925, 0.3341, 0.9476, 0.317, 0.9588, 0.3113, 0.8925, 0.3393, 0.8695, 0.3471, 0.9224, 0.3341, 0.9476, 0.663, 0.8833, 0.6895, 0.8925, 0.6668, 0.9476, 0.6549, 0.9382, 0.743, 0.9359, 0.7592, 0.9586, 0.7106, 0.9834, 0.6994, 0.9719, 0.2342, 0.851, 0.2924, 0.8243, 0.3113, 0.8925, 0.2824, 0.9127, 0.182, 0.877, 0.2342, 0.851, 0.2824, 0.9127, 0.2578, 0.9359, 0.7085, 0.8243, 0.7666, 0.851, 0.7185, 0.9127, 0.6895, 0.8925, 0.7666, 0.851, 0.8188, 0.877, 0.743, 0.9359, 0.7185, 0.9127, 0.4993, 0.2724, 0.4818, 0.3594, 0.4123, 0.3302, 0.4123, 0.2548, 0.5169, 0.1854, 0.4993, 0.2724, 0.4123, 0.2548, 0.4415, 0.1854, 0.5863, 0.2146, 0.5863, 0.2899, 0.4993, 0.2724, 0.5169, 0.1854, 0.5863, 0.2899, 0.5571, 0.3594, 0.4818, 0.3594, 0.4993, 0.2724, 0.2578, 0.9359, 0.2824, 0.9127, 0.317, 0.9588, 0.3014, 0.9719, 0.6895, 0.8925, 0.7185, 0.9127, 0.6839, 0.9588, 0.6668, 0.9476, 0.7185, 0.9127, 0.743, 0.9359, 0.6994, 0.9719, 0.6839, 0.9588, 0.2403, 0.9421, 0.2578, 0.9359, 0.3014, 0.9719, 0.2872, 0.966, 0.1156, 0.3254, 0.0429, 0.3154, 0.08014, 0.2123, 0.1494, 0.2292, 0.8852, 0.3255, 0.8043, 0.3385, 0.7746, 0.2465, 0.8514, 0.2292, 0.8043, 0.3385, 0.7166, 0.3502, 0.6948, 0.2565, 0.7746, 0.2465, 0.1965, 0.3385, 0.1156, 0.3254, 0.1494, 0.2292, 0.2262, 0.2465, 0.273, 0.4536, 0.183, 0.4479, 0.1965, 0.3385, 0.2842, 0.3502, 0.183, 0.4479, 0.09749, 0.4418, 0.1156, 0.3254, 0.1965, 0.3385, 0.8178, 0.4479, 0.7278, 0.4536, 0.7166, 0.3502, 0.8043, 0.3385, 0.9033, 0.4419, 0.8178, 0.4479, 0.8043, 0.3385, 0.8852, 0.3255, 0.6948, 0.2565, 0.6152, 0.2716, 0.6057, 0.1649, 0.6734, 0.165, 0.9254, 0.2016, 0.8514, 0.2292, 0.8005, 0.1379, 0.8599, 0.0914, 0.1494, 0.2292, 0.08014, 0.2123, 0.1432, 0.1061, 0.2004, 0.1379, 0.8514, 0.2292, 0.7746, 0.2465, 0.738, 0.1547, 0.8005, 0.1379, 0.964, 0.3085, 0.8852, 0.3255, 0.8514, 0.2292, 0.9254, 0.2016, 0.7166, 0.3502, 0.6337, 0.3658, 0.6152, 0.2716, 0.6948, 0.2565, 0.3675, 0.3706, 0.2842, 0.3502, 0.306, 0.2565, 0.3854, 0.2798, 0.2842, 0.3502, 0.1965, 0.3385, 0.2262, 0.2465, 0.306, 0.2565, 0.3946, 0.177, 0.3274, 0.165, 0.3503, 0.08355, 0.3767, 0.1006, 0.6734, 0.165, 0.6057, 0.1649, 0.6242, 0.08569, 0.6505, 0.08356, 0.8599, 0.0914, 0.8005, 0.1379, 0.7012, 0.03839, 0.7189, 0.01564, 0.2004, 0.1379, 0.1432, 0.1061, 0.2792, 0.03304, 0.2997, 0.03838, 0.3854, 0.2798, 0.306, 0.2565, 0.3274, 0.165, 0.3946, 0.177, 0.306, 0.2565, 0.2262, 0.2465, 0.2628, 0.1547, 0.3274, 0.165, 0.2262, 0.2465, 0.1494, 0.2292, 0.2004, 0.1379, 0.2628, 0.1547, 0.7746, 0.2465, 0.6948, 0.2565, 0.6734, 0.165, 0.738, 0.1547, 0.6095, 0.7358, 0.6115, 0.768, 0.5017, 0.7676, 0.5019, 0.7371, 0.6041, 0.704, 0.6095, 0.7358, 0.5019, 0.7371, 0.5023, 0.7072, 0.6095, 0.9274, 0.6041, 0.9592, 0.5023, 0.9475, 0.5019, 0.9261, 0.6135, 0.8316, 0.6139, 0.8635, 0.5015, 0.8637, 0.5015, 0.8316, 0.3274, 0.165, 0.2628, 0.1547, 0.3233, 0.06165, 0.3503, 0.08355, 0.2628, 0.1547, 0.2004, 0.1379, 0.2997, 0.03838, 0.3233, 0.06165, 0.738, 0.1547, 0.6734, 0.165, 0.6505, 0.08356, 0.6775, 0.06165, 0.8005, 0.1379, 0.738, 0.1547, 0.6775, 0.06165, 0.7012, 0.03839, 0.5017, 0.8956, 0.5019, 0.9261, 0.3909, 0.93, 0.3883, 0.897, 0.5017, 0.7676, 0.5015, 0.7995, 0.3855, 0.7988, 0.3883, 0.7662, 0.5019, 0.7371, 0.5017, 0.7676, 0.3883, 0.7662, 0.3909, 0.7332, 0.5023, 0.7072, 0.5019, 0.7371, 0.3909, 0.7332, 0.3973, 0.7006, 0.6115, 0.768, 0.6139, 0.7998, 0.5015, 0.7995, 0.5017, 0.7676, 0.6115, 0.8952, 0.6095, 0.9274, 0.5019, 0.9261, 0.5017, 0.8956, 0.6139, 0.8635, 0.6115, 0.8952, 0.5017, 0.8956, 0.5015, 0.8637, 0.6139, 0.7998, 0.6135, 0.8316, 0.5015, 0.8316, 0.5015, 0.7995, 0.497, 0.5376, 0.5221, 0.4134, 0.6213, 0.4551, 0.6213, 0.5627, 0.3727, 0.5126, 0.4144, 0.4134, 0.5221, 0.4134, 0.497, 0.5376, 0.3727, 0.6202, 0.3727, 0.5126, 0.497, 0.5376, 0.4719, 0.6619, 0.4719, 0.6619, 0.497, 0.5376, 0.6213, 0.5627, 0.5796, 0.6619, 0.5015, 0.8637, 0.5017, 0.8956, 0.3883, 0.897, 0.3855, 0.8644, 0.5015, 0.7995, 0.5015, 0.8316, 0.3858, 0.8316, 0.3855, 0.7988, 0.5015, 0.8316, 0.5015, 0.8637, 0.3855, 0.8644, 0.3858, 0.8316, 0.5019, 0.9261, 0.5023, 0.9475, 0.3973, 0.9626, 0.3909, 0.93, 0.3532, 0.4624, 0.273, 0.4536, 0.2843, 0.3502, 0.3676, 0.3705, 0.7278, 0.4536, 0.6455, 0.4621, 0.6337, 0.3658, 0.7166, 0.3502, 0.9857, 0.4332, 0.9033, 0.4419, 0.8852, 0.3255, 0.964, 0.3085, 0.09751, 0.4418, 0.02193, 0.4356, 0.04291, 0.3154, 0.1156, 0.3254, 0.7341, 0.5194, 0.8255, 0.5114, 0.8232, 0.5876, 0.7326, 0.5874, 0.0903, 0.5052, 0.1753, 0.5114, 0.1777, 0.5876, 0.09223, 0.5909, 0.1753, 0.5114, 0.2668, 0.5194, 0.2682, 0.5874, 0.1777, 0.5876, 0.2668, 0.5194, 0.3511, 0.5232, 0.3511, 0.5834, 0.2682, 0.5874, 0.02193, 0.4356, 0.09751, 0.4418, 0.0903, 0.5052, 0.01566, 0.5004, 0.9033, 0.4419, 0.9857, 0.4332, 0.9922, 0.5005, 0.9105, 0.5052, 0.6455, 0.4621, 0.7278, 0.4536, 0.7341, 0.5194, 0.6508, 0.5241, 0.273, 0.4536, 0.3532, 0.4624, 0.3511, 0.5232, 0.2668, 0.5194, 0.1831, 0.4479, 0.273, 0.4536, 0.2668, 0.5194, 0.1753, 0.5114, 0.09751, 0.4418, 0.1831, 0.4479, 0.1753, 0.5114, 0.0903, 0.5052, 0.7278, 0.4536, 0.8178, 0.4479, 0.8255, 0.5114, 0.7341, 0.5194, 0.8178, 0.4479, 0.9033, 0.4419, 0.9105, 0.5052, 0.8255, 0.5114, 0.7326, 0.5874, 0.8232, 0.5876, 0.8145, 0.6645, 0.7305, 0.6482, 0.09223, 0.5909, 0.1777, 0.5876, 0.1863, 0.6645, 0.1079, 0.6842, 0.1777, 0.5876, 0.2682, 0.5874, 0.2703, 0.6482, 0.1863, 0.6645, 0.2682, 0.5874, 0.3511, 0.5834, 0.3514, 0.637, 0.2703, 0.6482, 0.8255, 0.5114, 0.9105, 0.5052, 0.9086, 0.5909, 0.8232, 0.5876, 0.01566, 0.5004, 0.0903, 0.5052, 0.09223, 0.5909, 0.01566, 0.5919, 0.9105, 0.5052, 0.9922, 0.5005, 0.9922, 0.5953, 0.9086, 0.5909, 0.6508, 0.5241, 0.7341, 0.5194, 0.7326, 0.5874, 0.6508, 0.5866, 0.03019, 0.696, 0.1079, 0.6842, 0.1357, 0.7815, 0.0691, 0.8066, 0.8145, 0.6645, 0.8929, 0.6843, 0.8651, 0.7815, 0.7966, 0.7538, 0.7305, 0.6482, 0.8145, 0.6645, 0.7966, 0.7538, 0.7231, 0.731, 0.1079, 0.6842, 0.1863, 0.6645, 0.2043, 0.7538, 0.1357, 0.7815, 0.8232, 0.5876, 0.9086, 0.5909, 0.8929, 0.6843, 0.8145, 0.6645, 0.01566, 0.5919, 0.09223, 0.5909, 0.1079, 0.6842, 0.03019, 0.696, 0.9086, 0.5909, 0.9922, 0.5953, 0.9772, 0.7033, 0.8929, 0.6843, 0.6508, 0.5866, 0.7326, 0.5874, 0.7305, 0.6482, 0.6505, 0.6422, 0.6471, 0.7261, 0.7231, 0.731, 0.7085, 0.8243, 0.6559, 0.821, 0.8651, 0.7815, 0.9368, 0.818, 0.8542, 0.9153, 0.8188, 0.877, 0.0691, 0.8066, 0.1357, 0.7815, 0.1821, 0.877, 0.1487, 0.9004, 0.7966, 0.7538, 0.8651, 0.7815, 0.8188, 0.877, 0.7666, 0.851, 0.8929, 0.6843, 0.9772, 0.7033, 0.9368, 0.818, 0.8651, 0.7815, 0.6505, 0.6422, 0.7305, 0.6482, 0.7231, 0.731, 0.6471, 0.7261, 0.2703, 0.6482, 0.3514, 0.637, 0.3547, 0.7179, 0.2778, 0.731, 0.1863, 0.6645, 0.2703, 0.6482, 0.2778, 0.731, 0.2043, 0.7538, 0.2924, 0.8243, 0.3462, 0.8094, 0.3393, 0.8695, 0.3113, 0.8925, 0.6559, 0.821, 0.7085, 0.8243, 0.6895, 0.8925, 0.663, 0.8833, 0.8188, 0.877, 0.8542, 0.9153, 0.7592, 0.9586, 0.743, 0.9359, 0.1487, 0.9004, 0.1821, 0.877, 0.2578, 0.9359, 0.2403, 0.9421, 0.2778, 0.731, 0.3547, 0.7179, 0.3462, 0.8094, 0.2924, 0.8243, 0.2043, 0.7538, 0.2778, 0.731, 0.2924, 0.8243, 0.2342, 0.851, 0.1357, 0.7815, 0.2043, 0.7538, 0.2342, 0.851, 0.1821, 0.877, 0.7231, 0.731, 0.7966, 0.7538, 0.7666, 0.851, 0.7085, 0.8243, 0.2824, 0.9127, 0.3113, 0.8925, 0.3341, 0.9476, 0.317, 0.9588, 0.3113, 0.8925, 0.3393, 0.8695, 0.3471, 0.9224, 0.3341, 0.9476, 0.663, 0.8833, 0.6895, 0.8925, 0.6668, 0.9476, 0.6549, 0.9382, 0.743, 0.9359, 0.7592, 0.9586, 0.7106, 0.9834, 0.6994, 0.9719, 0.2342, 0.851, 0.2924, 0.8243, 0.3113, 0.8925, 0.2824, 0.9127, 0.1821, 0.877, 0.2342, 0.851, 0.2824, 0.9127, 0.2578, 0.9359, 0.7085, 0.8243, 0.7666, 0.851, 0.7185, 0.9127, 0.6895, 0.8925, 0.7666, 0.851, 0.8188, 0.877, 0.743, 0.9359, 0.7185, 0.9127, 0.4993, 0.2724, 0.5863, 0.2899, 0.5571, 0.3594, 0.4818, 0.3594, 0.4123, 0.2548, 0.4993, 0.2724, 0.4818, 0.3594, 0.4123, 0.3302, 0.4415, 0.1854, 0.5169, 0.1854, 0.4993, 0.2724, 0.4123, 0.2548, 0.5169, 0.1854, 0.5863, 0.2146, 0.5863, 0.2899, 0.4993, 0.2724, 0.2578, 0.9359, 0.2824, 0.9127, 0.317, 0.9588, 0.3014, 0.9719, 0.6895, 0.8925, 0.7185, 0.9127, 0.6839, 0.9588, 0.6668, 0.9476, 0.7185, 0.9127, 0.743, 0.9359, 0.6994, 0.9719, 0.6839, 0.9588, 0.2403, 0.9421, 0.2578, 0.9359, 0.3014, 0.9719, 0.2872, 0.966, 0.1156, 0.3254, 0.04291, 0.3154, 0.08015, 0.2123, 0.1494, 0.2292, 0.8852, 0.3255, 0.8043, 0.3385, 0.7746, 0.2465, 0.8514, 0.2292, 0.8043, 0.3385, 0.7166, 0.3502, 0.6948, 0.2566, 0.7746, 0.2465, 0.1965, 0.3385, 0.1156, 0.3254, 0.1494, 0.2292, 0.2263, 0.2465, 0.273, 0.4536, 0.1831, 0.4479, 0.1965, 0.3385, 0.2843, 0.3502, 0.1831, 0.4479, 0.09751, 0.4418, 0.1156, 0.3254, 0.1965, 0.3385, 0.8178, 0.4479, 0.7278, 0.4536, 0.7166, 0.3502, 0.8043, 0.3385, 0.9033, 0.4419, 0.8178, 0.4479, 0.8043, 0.3385, 0.8852, 0.3255, 0.6948, 0.2566, 0.6152, 0.2716, 0.6057, 0.165, 0.6734, 0.165, 0.9254, 0.2016, 0.8514, 0.2292, 0.8005, 0.1379, 0.8599, 0.09141, 0.1494, 0.2292, 0.08015, 0.2123, 0.1432, 0.1061, 0.2004, 0.1379, 0.8514, 0.2292, 0.7746, 0.2465, 0.738, 0.1547, 0.8005, 0.1379, 0.964, 0.3085, 0.8852, 0.3255, 0.8514, 0.2292, 0.9254, 0.2016, 0.7166, 0.3502, 0.6337, 0.3658, 0.6152, 0.2716, 0.6948, 0.2566, 0.3676, 0.3705, 0.2843, 0.3502, 0.3061, 0.2565, 0.3854, 0.2798, 0.2843, 0.3502, 0.1965, 0.3385, 0.2263, 0.2465, 0.3061, 0.2565, 0.3946, 0.177, 0.3275, 0.165, 0.3504, 0.08354, 0.3767, 0.1006, 0.6734, 0.165, 0.6057, 0.165, 0.6242, 0.08569, 0.6505, 0.08356, 0.8599, 0.09141, 0.8005, 0.1379, 0.7012, 0.03839, 0.7189, 0.01564, 0.2004, 0.1379, 0.1432, 0.1061, 0.2792, 0.03302, 0.2997, 0.03837, 0.3854, 0.2798, 0.3061, 0.2565, 0.3275, 0.165, 0.3946, 0.177, 0.3061, 0.2565, 0.2263, 0.2465, 0.2629, 0.1547, 0.3275, 0.165, 0.2263, 0.2465, 0.1494, 0.2292, 0.2004, 0.1379, 0.2629, 0.1547, 0.7746, 0.2465, 0.6948, 0.2566, 0.6734, 0.165, 0.738, 0.1547, 0.6095, 0.7358, 0.6115, 0.768, 0.5017, 0.7676, 0.5019, 0.7371, 0.6041, 0.704, 0.6095, 0.7358, 0.5019, 0.7371, 0.5023, 0.7072, 0.6095, 0.9274, 0.6041, 0.9592, 0.5023, 0.9475, 0.5019, 0.9261, 0.6135, 0.8316, 0.6139, 0.8635, 0.5015, 0.8637, 0.5015, 0.8316, 0.3275, 0.165, 0.2629, 0.1547, 0.3233, 0.06164, 0.3504, 0.08354, 0.2629, 0.1547, 0.2004, 0.1379, 0.2997, 0.03837, 0.3233, 0.06164, 0.738, 0.1547, 0.6734, 0.165, 0.6505, 0.08356, 0.6775, 0.06165, 0.8005, 0.1379, 0.738, 0.1547, 0.6775, 0.06165, 0.7012, 0.03839, 0.5017, 0.8956, 0.5019, 0.9261, 0.3909, 0.93, 0.3883, 0.897, 0.5017, 0.7676, 0.5015, 0.7995, 0.3855, 0.7988, 0.3883, 0.7662, 0.5019, 0.7371, 0.5017, 0.7676, 0.3883, 0.7662, 0.391, 0.7332, 0.5023, 0.7072, 0.5019, 0.7371, 0.391, 0.7332, 0.3973, 0.7006, 0.6115, 0.768, 0.6139, 0.7998, 0.5015, 0.7995, 0.5017, 0.7676, 0.6115, 0.8952, 0.6095, 0.9274, 0.5019, 0.9261, 0.5017, 0.8956, 0.6139, 0.8635, 0.6115, 0.8952, 0.5017, 0.8956, 0.5015, 0.8637, 0.6139, 0.7998, 0.6135, 0.8316, 0.5015, 0.8316, 0.5015, 0.7995, 0.497, 0.5376, 0.6213, 0.5627, 0.5796, 0.6619, 0.4719, 0.6619, 0.5221, 0.4134, 0.6213, 0.4551, 0.6213, 0.5627, 0.497, 0.5376, 0.4144, 0.4134, 0.5221, 0.4134, 0.497, 0.5376, 0.3727, 0.5126, 0.3727, 0.5126, 0.497, 0.5376, 0.4719, 0.6619, 0.3727, 0.6202, 0.5015, 0.8637, 0.5017, 0.8956, 0.3883, 0.897, 0.3855, 0.8644, 0.5015, 0.7995, 0.5015, 0.8316, 0.3858, 0.8316, 0.3855, 0.7988, 0.5015, 0.8316, 0.5015, 0.8637, 0.3855, 0.8644, 0.3858, 0.8316, 0.5019, 0.9261, 0.5023, 0.9475, 0.3973, 0.9626, 0.3909, 0.93])
me_plane_002.use_remesh_preserve_volume = False
me_plane_002.use_remesh_preserve_attributes = False
me_plane_002.use_mirror_vertex_groups = False
me_plane_002.update()

# ---- objects
ob_plane_002 = bpy.data.objects.new('Plane.002', me_plane_002)

# ---- transforms, parenting, visibility, modifiers, constraints
ob_plane_002.location = (-0.09021, -1.075, 0.5758)
ob_plane_002.rotation_euler = (0.4276, 1.571, 0.0)
ob_plane_002.lineart.crease_threshold = 0.0

# ---- collection membership
col_collection_1.objects.link(ob_plane_002)

# ---- scene / render settings (as saved in the file)
scene.frame_start = 1; scene.frame_end = 250; scene.frame_set(1)
scene.render.engine = 'BLENDER_EEVEE_NEXT'
scene.render.image_settings.compression = 90
scene.render.resolution_percentage = 50
scene.render.dither_intensity = 0.0
scene.cycles.use_denoising = False
scene.cycles.samples = 10
scene.cycles.sampling_pattern = 'TABULATED_SOBOL'
scene.cycles.light_sampling_threshold = 0.0
scene.cycles.use_adaptive_sampling = False
scene.cycles.use_light_tree = False
scene.cycles.blur_glossy = 0.0
scene.cycles.volume_bounces = 1
scene.cycles.pixel_filter_type = 'GAUSSIAN'
scene.cycles.sample_clamp_indirect = 0.0
scene.view_settings.view_transform = 'Standard'
bpy.context.view_layer.update()

# ---- added for rendering (the .blend has no active camera and no usable light): camera, sun
cam_auto = bpy.data.cameras.new('AutoCamera')
cam_auto.lens = 50.0
cam_auto.sensor_width = 36.0
cam_auto.clip_end = 1000.0
ob_auto_camera = bpy.data.objects.new('AutoCamera', cam_auto)
scene.collection.objects.link(ob_auto_camera)
ob_auto_camera.location = (5.87943, -6.76416, 5.55573)
ob_auto_camera.rotation_euler = (1.09748, -7.21219e-08, 0.694738)
scene.camera = ob_auto_camera
light_auto_sun = bpy.data.lights.new('AutoSun', 'SUN')
light_auto_sun.energy = 3.0
light_auto_sun.angle = 0.0523599
ob_auto_sun = bpy.data.objects.new('AutoSun', light_auto_sun)
scene.collection.objects.link(ob_auto_sun)
ob_auto_sun.rotation_euler = (0.872665, 0.174533, 0.523599)
bpy.context.view_layer.update()
